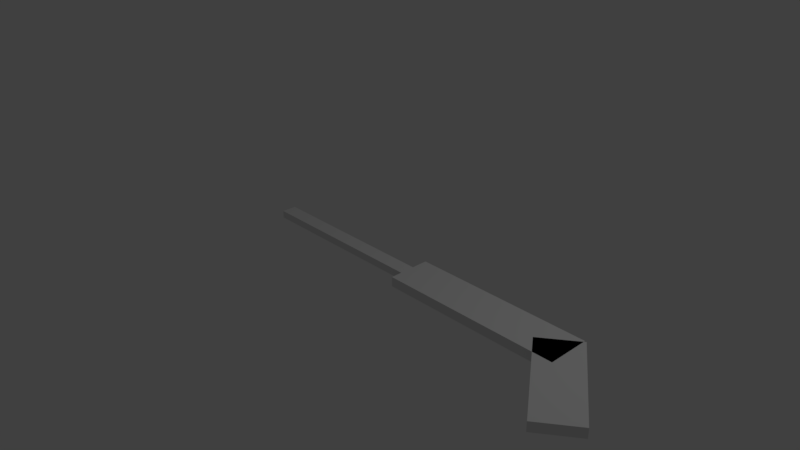 # Source: GoalieStick.blend  (saved by Blender 2.79.0; exported with 4.5.12 LTS)
import bpy
from mathutils import Matrix  # noqa: F401  (used for matrix-valued properties, if any)

bpy.ops.wm.read_factory_settings(use_empty=True)
scene = bpy.context.scene
scene.name = 'Scene'

# ---- collections
col_collection_1 = bpy.data.collections.new('Collection 1'); scene.collection.children.link(col_collection_1)

# ---- materials (node trees are filled in below, after node groups)
mat_material = bpy.data.materials.new('Material')
mat_material.alpha_threshold = 0.0
mat_material.use_transparent_shadow = False
mat_material.roughness = 0.5
mat_material.line_color = (0.0, 0.0, 0.0, 1.0)

# ---- material node trees

# ---- world
world_world = bpy.data.worlds.new('World'); scene.world = world_world
world_world.color = (0.05088, 0.05088, 0.05088)
world_world.use_sun_shadow = False
world_world.sun_shadow_jitter_overblur = 0.0
world_world.cycles.sampling_method = 'MANUAL'

# ---- cameras
cam_camera = bpy.data.cameras.new('Camera')
cam_camera.clip_end = 100.0
cam_camera.lens = 35.0
cam_camera.sensor_width = 32.0
cam_camera.sensor_height = 18.0
cam_camera.ortho_scale = 7.314
cam_camera.dof.focus_distance = 0.0
cam_camera.dof.aperture_fstop = 128.0

# ---- lights
light_lamp = bpy.data.lights.new('Lamp', 'POINT')
light_lamp.transmission_factor = 0.0
light_lamp.cutoff_distance = 30.0
light_lamp.energy = 100.0
light_lamp.shadow_buffer_clip_start = 1.001
light_lamp.shadow_soft_size = 0.1
light_lamp.shadow_maximum_resolution = 0.006
light_lamp.use_absolute_resolution = True

# ---- meshes
me_cube_003 = bpy.data.meshes.new('Cube.003')
me_cube_003.from_pydata([(-1.0, -1.0, -1.0), (-1.0, -1.0, 1.0), (-1.0, 1.0, -1.0), (-1.0, 1.0, 1.0), (1.0, -1.0, -1.0), (1.0, -1.0, 1.0), (1.0, 1.0, -1.0), (1.0, 1.0, 1.0)], [], [(0, 1, 3, 2), (2, 3, 7, 6), (6, 7, 5, 4), (4, 5, 1, 0), (2, 6, 4, 0), (7, 3, 1, 5)])
me_cube_003.use_remesh_preserve_volume = False
me_cube_003.use_remesh_preserve_attributes = False
me_cube_003.use_mirror_vertex_groups = False
me_cube_003.update()
me_cube_002 = bpy.data.meshes.new('Cube.002')
me_cube_002.from_pydata([(-1.0, -1.0, -1.0), (-1.0, -1.0, 1.0), (-1.0, 1.0, -1.0), (-1.0, 1.0, 1.0), (1.0, -1.0, -1.0), (1.0, -1.0, 1.0), (1.0, 1.0, -1.0), (1.0, 1.0, 1.0)], [], [(0, 1, 3, 2), (2, 3, 7, 6), (6, 7, 5, 4), (4, 5, 1, 0), (2, 6, 4, 0), (7, 3, 1, 5)])
me_cube_002.use_remesh_preserve_volume = False
me_cube_002.use_remesh_preserve_attributes = False
me_cube_002.use_mirror_vertex_groups = False
me_cube_002.update()
me_cube = bpy.data.meshes.new('Cube')
me_cube.from_pydata([(1.0, 1.0, -1.0), (1.0, -1.0, -1.0), (-1.0, -1.0, -1.0), (-1.0, 1.0, -1.0), (1.0, 1.0, 1.0), (1.0, -1.0, 1.0), (-1.0, -1.0, 1.0), (-1.0, 1.0, 1.0)], [], [(0, 1, 2, 3), (4, 7, 6, 5), (0, 4, 5, 1), (1, 5, 6, 2), (2, 6, 7, 3), (4, 0, 3, 7)])
me_cube.materials.append(mat_material)
me_cube.use_remesh_preserve_volume = False
me_cube.use_remesh_preserve_attributes = False
me_cube.use_mirror_vertex_groups = False
me_cube.update()

# ---- objects
ob_cube_001 = bpy.data.objects.new('Cube.001', me_cube_003)
ob_cube = bpy.data.objects.new('Cube', me_cube_002)
ob_stick = bpy.data.objects.new('Stick', me_cube)
ob_lamp = bpy.data.objects.new('Lamp', light_lamp)
ob_camera = bpy.data.objects.new('Camera', cam_camera)

# ---- transforms, parenting, visibility, modifiers, constraints
ob_cube_001.location = (3.375, -0.4573, 0.009669)
ob_cube_001.rotation_euler = (0.0, -0.0, -0.9288)
ob_cube_001.scale = (0.7112, 0.2845, 0.064)
ob_cube_001.lineart.crease_threshold = 0.0
ob_cube.location = (1.944, 0.002604, 0.009669)
ob_cube.scale = (1.209, 0.2845, 0.064)
ob_cube.lineart.crease_threshold = 0.0
ob_stick.location = (-0.4784, 0.0, 0.0)
ob_stick.scale = (1.225, 0.09993, 0.04997)
ob_stick.lock_rotations_4d = False
ob_stick.empty_display_type = 'ARROWS'
ob_stick.lineart.crease_threshold = 0.0
ob_lamp.location = (4.076, 1.005, 5.904)
ob_lamp.rotation_euler = (0.6503, 0.05522, 1.866)
ob_lamp.lock_rotations_4d = False
ob_lamp.empty_display_type = 'ARROWS'
ob_lamp.color = (0.0, 0.0, 0.0, 0.0)
ob_lamp.lineart.crease_threshold = 0.0
ob_camera.location = (7.481, -6.508, 5.344)
ob_camera.rotation_euler = (1.109, 0.0, 0.8149)
ob_camera.lock_rotations_4d = False
ob_camera.empty_display_type = 'ARROWS'
ob_camera.color = (0.0, 0.0, 0.0, 0.0)
ob_camera.display_type = 'WIRE'
ob_camera.lineart.crease_threshold = 0.0

# ---- collection membership
col_collection_1.objects.link(ob_cube_001)
col_collection_1.objects.link(ob_cube)
col_collection_1.objects.link(ob_stick)
col_collection_1.objects.link(ob_lamp)
col_collection_1.objects.link(ob_camera)

# ---- scene / render settings (as saved in the file)
scene.camera = ob_camera
scene.frame_start = 1; scene.frame_end = 250; scene.frame_set(1)
scene.render.engine = 'BLENDER_EEVEE_NEXT'
scene.render.resolution_percentage = 50
scene.render.dither_intensity = 0.0
scene.cycles.use_denoising = False
scene.cycles.samples = 128
scene.cycles.sampling_pattern = 'TABULATED_SOBOL'
scene.cycles.use_adaptive_sampling = False
scene.cycles.use_light_tree = False
scene.cycles.blur_glossy = 0.0
scene.cycles.sample_clamp_indirect = 0.0
scene.view_settings.view_transform = 'Standard'
bpy.context.view_layer.update()
